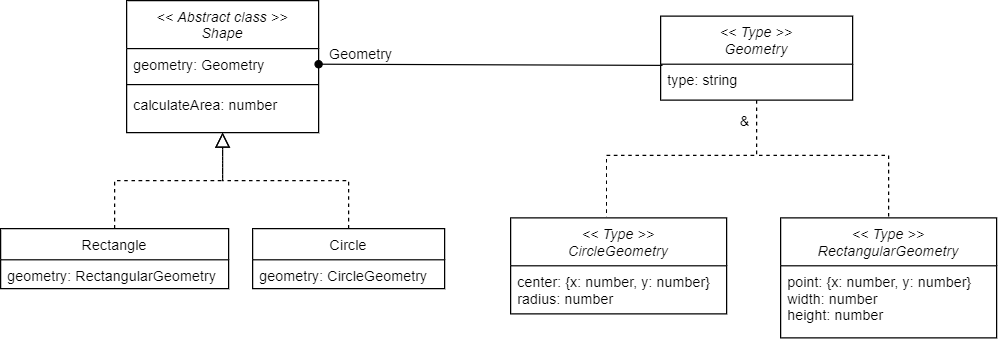

The diagram above was exported from draw.io. Its source (the exported page's mxGraphModel, read from the mxfile embedded in the PNG):
<mxGraphModel dx="1024" dy="584" grid="1" gridSize="10" guides="1" tooltips="1" connect="1" arrows="1" fold="1" page="1" pageScale="1" pageWidth="827" pageHeight="1169" math="0" shadow="0">
  <root>
    <mxCell id="WIyWlLk6GJQsqaUBKTNV-0" />
    <mxCell id="WIyWlLk6GJQsqaUBKTNV-1" parent="WIyWlLk6GJQsqaUBKTNV-0" />
    <mxCell id="zkfFHV4jXpPFQw0GAbJ--0" value="&lt;&lt; Abstract class &gt;&gt;&#10;Shape" style="swimlane;fontStyle=2;align=center;verticalAlign=top;childLayout=stackLayout;horizontal=1;startSize=40;horizontalStack=0;resizeParent=1;resizeLast=0;collapsible=1;marginBottom=0;rounded=0;shadow=0;strokeWidth=1;" parent="WIyWlLk6GJQsqaUBKTNV-1" vertex="1">
      <mxGeometry x="115" y="40" width="160" height="110" as="geometry">
        <mxRectangle x="230" y="140" width="160" height="26" as="alternateBounds" />
      </mxGeometry>
    </mxCell>
    <mxCell id="zkfFHV4jXpPFQw0GAbJ--2" value="geometry: Geometry" style="text;align=left;verticalAlign=top;spacingLeft=4;spacingRight=4;overflow=hidden;rotatable=0;points=[[0,0.5],[1,0.5]];portConstraint=eastwest;rounded=0;shadow=0;html=0;" parent="zkfFHV4jXpPFQw0GAbJ--0" vertex="1">
      <mxGeometry y="40" width="160" height="26" as="geometry" />
    </mxCell>
    <mxCell id="zkfFHV4jXpPFQw0GAbJ--4" value="" style="line;html=1;strokeWidth=1;align=left;verticalAlign=middle;spacingTop=-1;spacingLeft=3;spacingRight=3;rotatable=0;labelPosition=right;points=[];portConstraint=eastwest;" parent="zkfFHV4jXpPFQw0GAbJ--0" vertex="1">
      <mxGeometry y="66" width="160" height="8" as="geometry" />
    </mxCell>
    <mxCell id="X6yL0gRDzLRlOAbHK8Hp-0" value="calculateArea: number" style="text;align=left;verticalAlign=top;spacingLeft=4;spacingRight=4;overflow=hidden;rotatable=0;points=[[0,0.5],[1,0.5]];portConstraint=eastwest;rounded=0;shadow=0;html=0;" parent="zkfFHV4jXpPFQw0GAbJ--0" vertex="1">
      <mxGeometry y="74" width="160" height="26" as="geometry" />
    </mxCell>
    <mxCell id="zkfFHV4jXpPFQw0GAbJ--6" value="Rectangle" style="swimlane;fontStyle=0;align=center;verticalAlign=top;childLayout=stackLayout;horizontal=1;startSize=26;horizontalStack=0;resizeParent=1;resizeLast=0;collapsible=1;marginBottom=0;rounded=0;shadow=0;strokeWidth=1;" parent="WIyWlLk6GJQsqaUBKTNV-1" vertex="1">
      <mxGeometry x="10" y="230" width="190" height="50" as="geometry">
        <mxRectangle x="130" y="380" width="160" height="26" as="alternateBounds" />
      </mxGeometry>
    </mxCell>
    <mxCell id="X6yL0gRDzLRlOAbHK8Hp-8" value="geometry: RectangularGeometry" style="text;align=left;verticalAlign=top;spacingLeft=4;spacingRight=4;overflow=hidden;rotatable=0;points=[[0,0.5],[1,0.5]];portConstraint=eastwest;" parent="zkfFHV4jXpPFQw0GAbJ--6" vertex="1">
      <mxGeometry y="26" width="190" height="24" as="geometry" />
    </mxCell>
    <mxCell id="zkfFHV4jXpPFQw0GAbJ--12" value="" style="endArrow=block;endSize=10;endFill=0;shadow=0;strokeWidth=1;rounded=0;edgeStyle=elbowEdgeStyle;elbow=vertical;dashed=1;" parent="WIyWlLk6GJQsqaUBKTNV-1" source="zkfFHV4jXpPFQw0GAbJ--6" target="zkfFHV4jXpPFQw0GAbJ--0" edge="1">
      <mxGeometry width="160" relative="1" as="geometry">
        <mxPoint x="-5" y="203" as="sourcePoint" />
        <mxPoint x="-5" y="203" as="targetPoint" />
      </mxGeometry>
    </mxCell>
    <mxCell id="zkfFHV4jXpPFQw0GAbJ--13" value="Circle" style="swimlane;fontStyle=0;align=center;verticalAlign=top;childLayout=stackLayout;horizontal=1;startSize=26;horizontalStack=0;resizeParent=1;resizeLast=0;collapsible=1;marginBottom=0;rounded=0;shadow=0;strokeWidth=1;" parent="WIyWlLk6GJQsqaUBKTNV-1" vertex="1">
      <mxGeometry x="220" y="230" width="160" height="50" as="geometry">
        <mxRectangle x="340" y="380" width="170" height="26" as="alternateBounds" />
      </mxGeometry>
    </mxCell>
    <mxCell id="X6yL0gRDzLRlOAbHK8Hp-9" value="geometry: CircleGeometry" style="text;align=left;verticalAlign=top;spacingLeft=4;spacingRight=4;overflow=hidden;rotatable=0;points=[[0,0.5],[1,0.5]];portConstraint=eastwest;" parent="zkfFHV4jXpPFQw0GAbJ--13" vertex="1">
      <mxGeometry y="26" width="160" height="24" as="geometry" />
    </mxCell>
    <mxCell id="zkfFHV4jXpPFQw0GAbJ--16" value="" style="endArrow=block;endSize=10;endFill=0;shadow=0;strokeWidth=1;rounded=0;edgeStyle=elbowEdgeStyle;elbow=vertical;dashed=1;" parent="WIyWlLk6GJQsqaUBKTNV-1" source="zkfFHV4jXpPFQw0GAbJ--13" target="zkfFHV4jXpPFQw0GAbJ--0" edge="1">
      <mxGeometry width="160" relative="1" as="geometry">
        <mxPoint x="5" y="373" as="sourcePoint" />
        <mxPoint x="105" y="271" as="targetPoint" />
      </mxGeometry>
    </mxCell>
    <mxCell id="X6yL0gRDzLRlOAbHK8Hp-1" value="&lt;&lt; Type &gt;&gt;&#10;Geometry" style="swimlane;fontStyle=2;align=center;verticalAlign=top;childLayout=stackLayout;horizontal=1;startSize=40;horizontalStack=0;resizeParent=1;resizeLast=0;collapsible=1;marginBottom=0;rounded=0;shadow=0;strokeWidth=1;" parent="WIyWlLk6GJQsqaUBKTNV-1" vertex="1">
      <mxGeometry x="560" y="53" width="160" height="70" as="geometry">
        <mxRectangle x="230" y="140" width="160" height="26" as="alternateBounds" />
      </mxGeometry>
    </mxCell>
    <mxCell id="X6yL0gRDzLRlOAbHK8Hp-10" value="type: string" style="text;align=left;verticalAlign=top;spacingLeft=4;spacingRight=4;overflow=hidden;rotatable=0;points=[[0,0.5],[1,0.5]];portConstraint=eastwest;" parent="X6yL0gRDzLRlOAbHK8Hp-1" vertex="1">
      <mxGeometry y="40" width="160" height="26" as="geometry" />
    </mxCell>
    <mxCell id="X6yL0gRDzLRlOAbHK8Hp-11" value="&lt;&lt; Type &gt;&gt;&#10;CircleGeometry" style="swimlane;fontStyle=2;align=center;verticalAlign=top;childLayout=stackLayout;horizontal=1;startSize=40;horizontalStack=0;resizeParent=1;resizeLast=0;collapsible=1;marginBottom=0;rounded=0;shadow=0;strokeWidth=1;" parent="WIyWlLk6GJQsqaUBKTNV-1" vertex="1">
      <mxGeometry x="435" y="221" width="180" height="80" as="geometry">
        <mxRectangle x="230" y="140" width="160" height="26" as="alternateBounds" />
      </mxGeometry>
    </mxCell>
    <mxCell id="X6yL0gRDzLRlOAbHK8Hp-13" value="center: {x: number, y: number}&#10;radius: number" style="text;align=left;verticalAlign=top;spacingLeft=4;spacingRight=4;overflow=hidden;rotatable=0;points=[[0,0.5],[1,0.5]];portConstraint=eastwest;" parent="X6yL0gRDzLRlOAbHK8Hp-11" vertex="1">
      <mxGeometry y="40" width="180" height="40" as="geometry" />
    </mxCell>
    <mxCell id="X6yL0gRDzLRlOAbHK8Hp-14" value="" style="endArrow=none;endSize=10;endFill=0;shadow=0;strokeWidth=1;rounded=0;edgeStyle=elbowEdgeStyle;elbow=vertical;dashed=1;exitX=0.5;exitY=1;exitDx=0;exitDy=0;entryX=0.444;entryY=-0.012;entryDx=0;entryDy=0;entryPerimeter=0;startArrow=none;startFill=0;startSize=10;" parent="WIyWlLk6GJQsqaUBKTNV-1" source="X6yL0gRDzLRlOAbHK8Hp-1" target="X6yL0gRDzLRlOAbHK8Hp-11" edge="1">
      <mxGeometry width="160" relative="1" as="geometry">
        <mxPoint x="495" y="160" as="sourcePoint" />
        <mxPoint x="545" y="180" as="targetPoint" />
        <Array as="points">
          <mxPoint x="535" y="169" />
        </Array>
      </mxGeometry>
    </mxCell>
    <mxCell id="X6yL0gRDzLRlOAbHK8Hp-15" value="Geometry" style="text;html=1;align=center;verticalAlign=middle;resizable=0;points=[];autosize=1;" parent="WIyWlLk6GJQsqaUBKTNV-1" vertex="1">
      <mxGeometry x="275" y="74" width="70" height="20" as="geometry" />
    </mxCell>
    <mxCell id="X6yL0gRDzLRlOAbHK8Hp-18" value="" style="endArrow=none;html=1;exitX=1;exitY=0.5;exitDx=0;exitDy=0;entryX=0.01;entryY=0.038;entryDx=0;entryDy=0;entryPerimeter=0;startArrow=oval;startFill=1;" parent="WIyWlLk6GJQsqaUBKTNV-1" source="zkfFHV4jXpPFQw0GAbJ--2" target="X6yL0gRDzLRlOAbHK8Hp-10" edge="1">
      <mxGeometry width="50" height="50" relative="1" as="geometry">
        <mxPoint x="410" y="270" as="sourcePoint" />
        <mxPoint x="560" y="99" as="targetPoint" />
      </mxGeometry>
    </mxCell>
    <mxCell id="X6yL0gRDzLRlOAbHK8Hp-20" value="&lt;&lt; Type &gt;&gt;&#10;RectangularGeometry" style="swimlane;fontStyle=2;align=center;verticalAlign=top;childLayout=stackLayout;horizontal=1;startSize=40;horizontalStack=0;resizeParent=1;resizeLast=0;collapsible=1;marginBottom=0;rounded=0;shadow=0;strokeWidth=1;" parent="WIyWlLk6GJQsqaUBKTNV-1" vertex="1">
      <mxGeometry x="660" y="221" width="180" height="100" as="geometry">
        <mxRectangle x="230" y="140" width="160" height="26" as="alternateBounds" />
      </mxGeometry>
    </mxCell>
    <mxCell id="X6yL0gRDzLRlOAbHK8Hp-21" value="point: {x: number, y: number}&#10;width: number&#10;height: number" style="text;align=left;verticalAlign=top;spacingLeft=4;spacingRight=4;overflow=hidden;rotatable=0;points=[[0,0.5],[1,0.5]];portConstraint=eastwest;" parent="X6yL0gRDzLRlOAbHK8Hp-20" vertex="1">
      <mxGeometry y="40" width="180" height="50" as="geometry" />
    </mxCell>
    <mxCell id="X6yL0gRDzLRlOAbHK8Hp-22" value="" style="endArrow=none;endSize=10;endFill=0;shadow=0;strokeWidth=1;rounded=0;edgeStyle=elbowEdgeStyle;elbow=vertical;dashed=1;entryX=0.444;entryY=-0.012;entryDx=0;entryDy=0;entryPerimeter=0;startArrow=none;startFill=0;" parent="WIyWlLk6GJQsqaUBKTNV-1" edge="1">
      <mxGeometry width="160" relative="1" as="geometry">
        <mxPoint x="642" y="169" as="sourcePoint" />
        <mxPoint x="750.0000000000001" y="220.03999999999996" as="targetPoint" />
        <Array as="points">
          <mxPoint x="770.08" y="169" />
        </Array>
      </mxGeometry>
    </mxCell>
    <mxCell id="Mds2i7sLk61eRYIQ8ZVK-0" value="&amp;amp;" style="text;html=1;align=center;verticalAlign=middle;resizable=0;points=[];autosize=1;" vertex="1" parent="WIyWlLk6GJQsqaUBKTNV-1">
      <mxGeometry x="620" y="130" width="20" height="20" as="geometry" />
    </mxCell>
  </root>
</mxGraphModel>